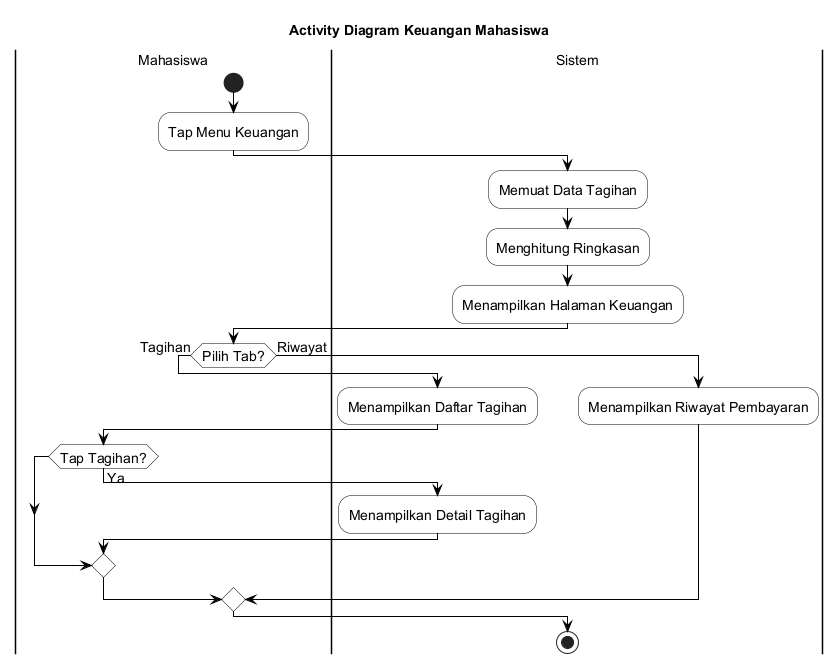

The diagram above was rendered by PlantUML. Its source (embedded in the PNG):
@startuml
skinparam backgroundColor White
skinparam ActivityBackgroundColor White
skinparam ActivityBorderColor Black
skinparam ActivityDiamondBackgroundColor White
skinparam ActivityDiamondBorderColor Black
skinparam ArrowColor Black
skinparam PartitionBorderColor Black
skinparam PartitionBackgroundColor White
skinparam defaultFontSize 14

title Activity Diagram Keuangan Mahasiswa

|Mahasiswa|
start
:Tap Menu Keuangan;

|Sistem|
:Memuat Data Tagihan;
:Menghitung Ringkasan;
:Menampilkan Halaman Keuangan;

|Mahasiswa|
if (Pilih Tab?) then (Tagihan)
  |Sistem|
  :Menampilkan Daftar Tagihan;
  |Mahasiswa|
  if (Tap Tagihan?) then (Ya)
    |Sistem|
    :Menampilkan Detail Tagihan;
  endif
else (Riwayat)
  |Sistem|
  :Menampilkan Riwayat Pembayaran;
endif

stop

@enduml